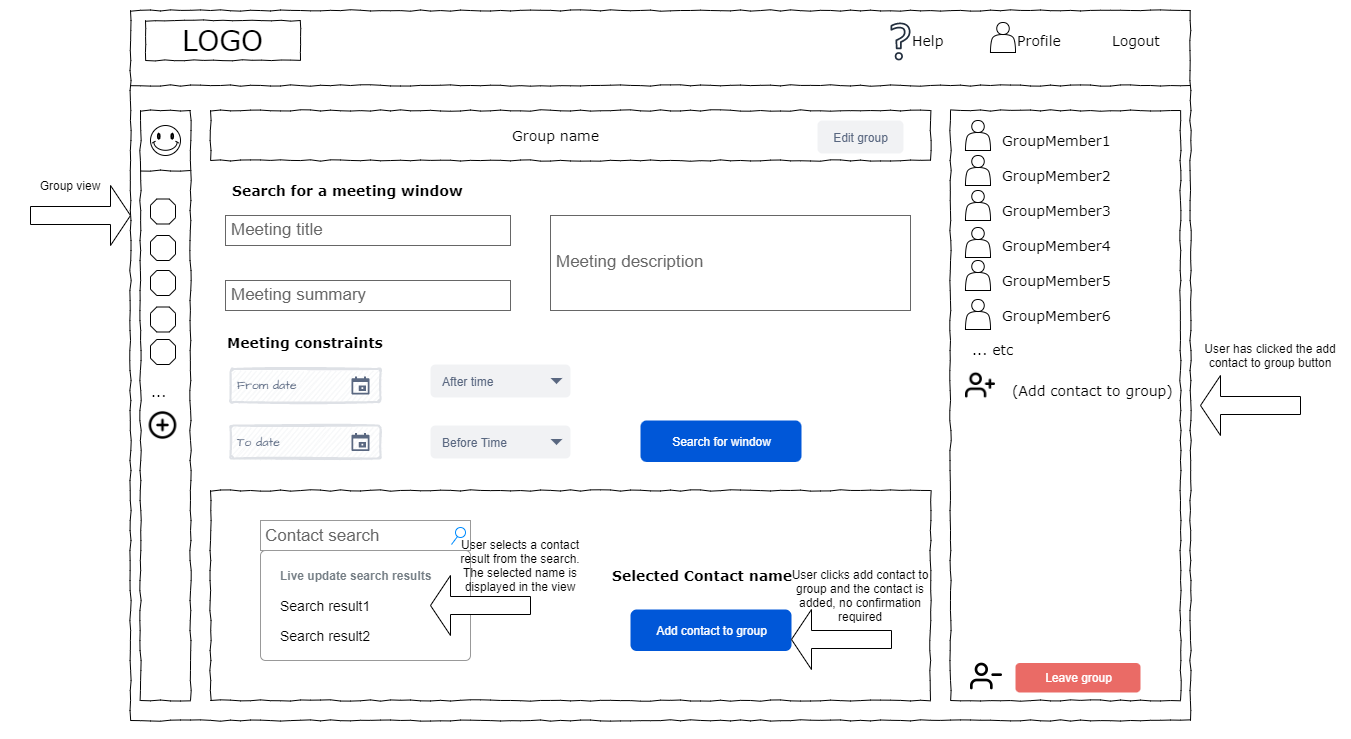

The diagram above was exported from draw.io. Its source (the exported page's mxGraphModel, read from the mxfile embedded in the PNG):
<mxGraphModel dx="2168" dy="-102" grid="1" gridSize="10" guides="1" tooltips="1" connect="1" arrows="1" fold="1" page="1" pageScale="1" pageWidth="1100" pageHeight="850" background="#ffffff" math="0" shadow="0">
  <root>
    <mxCell id="0" />
    <mxCell id="1" parent="0" />
    <mxCell id="11eux12LOQPgP8-3jukl-22" value="" style="whiteSpace=wrap;html=1;rounded=0;shadow=0;labelBackgroundColor=none;strokeColor=#000000;strokeWidth=1;fillColor=none;fontFamily=Verdana;fontSize=12;fontColor=#000000;align=center;comic=1;" parent="1" vertex="1">
      <mxGeometry x="20" y="860" width="1060" height="710" as="geometry" />
    </mxCell>
    <mxCell id="11eux12LOQPgP8-3jukl-23" value="LOGO" style="whiteSpace=wrap;html=1;rounded=0;shadow=0;labelBackgroundColor=none;strokeWidth=1;fontFamily=Verdana;fontSize=28;align=center;comic=1;" parent="1" vertex="1">
      <mxGeometry x="35" y="870" width="155" height="40" as="geometry" />
    </mxCell>
    <mxCell id="11eux12LOQPgP8-3jukl-24" value="Profile" style="text;html=1;points=[];align=left;verticalAlign=top;spacingTop=-4;fontSize=14;fontFamily=Verdana" parent="1" vertex="1">
      <mxGeometry x="905" y="880" width="60" height="20" as="geometry" />
    </mxCell>
    <mxCell id="11eux12LOQPgP8-3jukl-25" value="Logout" style="text;html=1;points=[];align=left;verticalAlign=top;spacingTop=-4;fontSize=14;fontFamily=Verdana" parent="1" vertex="1">
      <mxGeometry x="1000" y="880" width="60" height="20" as="geometry" />
    </mxCell>
    <mxCell id="11eux12LOQPgP8-3jukl-26" value="" style="whiteSpace=wrap;html=1;rounded=0;shadow=0;labelBackgroundColor=none;strokeWidth=1;fillColor=none;fontFamily=Verdana;fontSize=12;align=center;comic=1;" parent="1" vertex="1">
      <mxGeometry x="30" y="960" width="50" height="590" as="geometry" />
    </mxCell>
    <mxCell id="11eux12LOQPgP8-3jukl-27" value="" style="line;strokeWidth=1;html=1;rounded=0;shadow=0;labelBackgroundColor=none;fillColor=none;fontFamily=Verdana;fontSize=14;fontColor=#000000;align=center;comic=1;" parent="1" vertex="1">
      <mxGeometry x="20" y="930" width="1060" height="10" as="geometry" />
    </mxCell>
    <mxCell id="11eux12LOQPgP8-3jukl-28" value="" style="whiteSpace=wrap;html=1;rounded=0;shadow=0;labelBackgroundColor=none;strokeWidth=1;fillColor=none;fontFamily=Verdana;fontSize=12;align=center;comic=1;" parent="1" vertex="1">
      <mxGeometry x="100" y="960" width="720" height="50" as="geometry" />
    </mxCell>
    <mxCell id="11eux12LOQPgP8-3jukl-29" value="Group name" style="text;html=1;points=[];align=left;verticalAlign=top;spacingTop=-4;fontSize=14;fontFamily=Verdana" parent="1" vertex="1">
      <mxGeometry x="400" y="975" width="60" height="20" as="geometry" />
    </mxCell>
    <mxCell id="11eux12LOQPgP8-3jukl-32" value="" style="whiteSpace=wrap;html=1;rounded=0;shadow=0;labelBackgroundColor=none;strokeWidth=1;fillColor=none;fontFamily=Verdana;fontSize=12;align=center;comic=1;" parent="1" vertex="1">
      <mxGeometry x="840" y="960" width="230" height="590" as="geometry" />
    </mxCell>
    <mxCell id="11eux12LOQPgP8-3jukl-38" value="..." style="text;html=1;points=[];align=left;verticalAlign=top;spacingTop=-4;fontSize=14;fontFamily=Verdana" parent="1" vertex="1">
      <mxGeometry x="39" y="1231" width="31" height="20" as="geometry" />
    </mxCell>
    <mxCell id="11eux12LOQPgP8-3jukl-42" value="GroupMember1" style="text;html=1;points=[];align=left;verticalAlign=top;spacingTop=-4;fontSize=14;fontFamily=Verdana" parent="1" vertex="1">
      <mxGeometry x="890" y="980" width="140" height="20" as="geometry" />
    </mxCell>
    <mxCell id="11eux12LOQPgP8-3jukl-43" value="GroupMember2" style="text;html=1;points=[];align=left;verticalAlign=top;spacingTop=-4;fontSize=14;fontFamily=Verdana" parent="1" vertex="1">
      <mxGeometry x="890" y="1015" width="140" height="20" as="geometry" />
    </mxCell>
    <mxCell id="11eux12LOQPgP8-3jukl-44" value="GroupMember3" style="text;html=1;points=[];align=left;verticalAlign=top;spacingTop=-4;fontSize=14;fontFamily=Verdana" parent="1" vertex="1">
      <mxGeometry x="890" y="1050" width="140" height="20" as="geometry" />
    </mxCell>
    <mxCell id="11eux12LOQPgP8-3jukl-45" value="GroupMember4" style="text;html=1;points=[];align=left;verticalAlign=top;spacingTop=-4;fontSize=14;fontFamily=Verdana" parent="1" vertex="1">
      <mxGeometry x="890" y="1085" width="140" height="20" as="geometry" />
    </mxCell>
    <mxCell id="11eux12LOQPgP8-3jukl-46" value="GroupMember5" style="text;html=1;points=[];align=left;verticalAlign=top;spacingTop=-4;fontSize=14;fontFamily=Verdana" parent="1" vertex="1">
      <mxGeometry x="890" y="1120" width="140" height="20" as="geometry" />
    </mxCell>
    <mxCell id="11eux12LOQPgP8-3jukl-47" value="GroupMember6" style="text;html=1;points=[];align=left;verticalAlign=top;spacingTop=-4;fontSize=14;fontFamily=Verdana" parent="1" vertex="1">
      <mxGeometry x="890" y="1155" width="140" height="20" as="geometry" />
    </mxCell>
    <mxCell id="11eux12LOQPgP8-3jukl-48" value="" style="verticalLabelPosition=bottom;verticalAlign=top;html=1;shape=mxgraph.basic.smiley" parent="1" vertex="1">
      <mxGeometry x="40" y="975" width="30" height="30" as="geometry" />
    </mxCell>
    <mxCell id="11eux12LOQPgP8-3jukl-49" value="" style="verticalLabelPosition=bottom;verticalAlign=top;html=1;shape=mxgraph.basic.polygon;polyCoords=[[0.25,0],[0.75,0],[1,0.25],[1,0.75],[0.75,1],[0.25,1],[0,0.75],[0,0.25]];polyline=0;" parent="1" vertex="1">
      <mxGeometry x="40" y="1048.5" width="25" height="25" as="geometry" />
    </mxCell>
    <mxCell id="11eux12LOQPgP8-3jukl-50" value="" style="verticalLabelPosition=bottom;verticalAlign=top;html=1;shape=mxgraph.basic.polygon;polyCoords=[[0.25,0],[0.75,0],[1,0.25],[1,0.75],[0.75,1],[0.25,1],[0,0.75],[0,0.25]];polyline=0;" parent="1" vertex="1">
      <mxGeometry x="40" y="1085" width="25" height="25" as="geometry" />
    </mxCell>
    <mxCell id="11eux12LOQPgP8-3jukl-51" value="" style="verticalLabelPosition=bottom;verticalAlign=top;html=1;shape=mxgraph.basic.polygon;polyCoords=[[0.25,0],[0.75,0],[1,0.25],[1,0.75],[0.75,1],[0.25,1],[0,0.75],[0,0.25]];polyline=0;" parent="1" vertex="1">
      <mxGeometry x="40" y="1120" width="25" height="25" as="geometry" />
    </mxCell>
    <mxCell id="11eux12LOQPgP8-3jukl-52" value="" style="verticalLabelPosition=bottom;verticalAlign=top;html=1;shape=mxgraph.basic.polygon;polyCoords=[[0.25,0],[0.75,0],[1,0.25],[1,0.75],[0.75,1],[0.25,1],[0,0.75],[0,0.25]];polyline=0;" parent="1" vertex="1">
      <mxGeometry x="40" y="1156.5" width="25" height="25" as="geometry" />
    </mxCell>
    <mxCell id="11eux12LOQPgP8-3jukl-53" value="" style="verticalLabelPosition=bottom;verticalAlign=top;html=1;shape=mxgraph.basic.polygon;polyCoords=[[0.25,0],[0.75,0],[1,0.25],[1,0.75],[0.75,1],[0.25,1],[0,0.75],[0,0.25]];polyline=0;" parent="1" vertex="1">
      <mxGeometry x="40" y="1189" width="25" height="25" as="geometry" />
    </mxCell>
    <mxCell id="11eux12LOQPgP8-3jukl-54" value="... etc" style="text;html=1;points=[];align=left;verticalAlign=top;spacingTop=-4;fontSize=14;fontFamily=Verdana" parent="1" vertex="1">
      <mxGeometry x="860" y="1189" width="170" height="20" as="geometry" />
    </mxCell>
    <mxCell id="11eux12LOQPgP8-3jukl-55" value="(Add contact to group)" style="text;html=1;points=[];align=left;verticalAlign=top;spacingTop=-4;fontSize=14;fontFamily=Verdana" parent="1" vertex="1">
      <mxGeometry x="900" y="1230" width="120" height="20" as="geometry" />
    </mxCell>
    <mxCell id="11eux12LOQPgP8-3jukl-56" style="edgeStyle=orthogonalEdgeStyle;rounded=0;orthogonalLoop=1;jettySize=auto;html=1;exitX=0.5;exitY=1;exitDx=0;exitDy=0;" parent="1" source="11eux12LOQPgP8-3jukl-22" target="11eux12LOQPgP8-3jukl-22" edge="1">
      <mxGeometry relative="1" as="geometry" />
    </mxCell>
    <mxCell id="11eux12LOQPgP8-3jukl-57" value="Help" style="text;html=1;points=[];align=left;verticalAlign=top;spacingTop=-4;fontSize=14;fontFamily=Verdana" parent="1" vertex="1">
      <mxGeometry x="800" y="880" width="60" height="20" as="geometry" />
    </mxCell>
    <mxCell id="11eux12LOQPgP8-3jukl-58" value="" style="sketch=0;outlineConnect=0;fontColor=#232F3E;gradientColor=none;fillColor=#232F3E;strokeColor=none;dashed=0;verticalLabelPosition=bottom;verticalAlign=top;align=center;html=1;fontSize=12;fontStyle=0;aspect=fixed;pointerEvents=1;shape=mxgraph.aws4.question;" parent="1" vertex="1">
      <mxGeometry x="780.03" y="872" width="19.97" height="38" as="geometry" />
    </mxCell>
    <mxCell id="11eux12LOQPgP8-3jukl-59" value="" style="shape=actor;whiteSpace=wrap;html=1;" parent="1" vertex="1">
      <mxGeometry x="880" y="872" width="25" height="30" as="geometry" />
    </mxCell>
    <mxCell id="11eux12LOQPgP8-3jukl-60" value="" style="shape=actor;whiteSpace=wrap;html=1;" parent="1" vertex="1">
      <mxGeometry x="855" y="970" width="25" height="30" as="geometry" />
    </mxCell>
    <mxCell id="11eux12LOQPgP8-3jukl-61" value="" style="shape=actor;whiteSpace=wrap;html=1;" parent="1" vertex="1">
      <mxGeometry x="855" y="1005" width="25" height="30" as="geometry" />
    </mxCell>
    <mxCell id="11eux12LOQPgP8-3jukl-62" value="" style="shape=actor;whiteSpace=wrap;html=1;" parent="1" vertex="1">
      <mxGeometry x="855" y="1040" width="25" height="30" as="geometry" />
    </mxCell>
    <mxCell id="11eux12LOQPgP8-3jukl-63" value="" style="shape=actor;whiteSpace=wrap;html=1;" parent="1" vertex="1">
      <mxGeometry x="855" y="1077" width="25" height="30" as="geometry" />
    </mxCell>
    <mxCell id="11eux12LOQPgP8-3jukl-64" value="" style="shape=actor;whiteSpace=wrap;html=1;" parent="1" vertex="1">
      <mxGeometry x="855" y="1110" width="25" height="30" as="geometry" />
    </mxCell>
    <mxCell id="11eux12LOQPgP8-3jukl-65" value="" style="shape=actor;whiteSpace=wrap;html=1;" parent="1" vertex="1">
      <mxGeometry x="855" y="1149" width="25" height="30" as="geometry" />
    </mxCell>
    <mxCell id="11eux12LOQPgP8-3jukl-67" value="" style="shape=singleArrow;whiteSpace=wrap;html=1;" parent="1" vertex="1">
      <mxGeometry x="-80" y="1035" width="100" height="60" as="geometry" />
    </mxCell>
    <mxCell id="11eux12LOQPgP8-3jukl-68" value="Group view" style="text;html=1;strokeColor=none;fillColor=none;align=center;verticalAlign=middle;whiteSpace=wrap;rounded=0;" parent="1" vertex="1">
      <mxGeometry x="-100" y="1020" width="120" height="30" as="geometry" />
    </mxCell>
    <mxCell id="11eux12LOQPgP8-3jukl-72" value="" style="shape=image;html=1;verticalAlign=top;verticalLabelPosition=bottom;labelBackgroundColor=#ffffff;imageAspect=0;aspect=fixed;image=https://cdn4.iconfinder.com/data/icons/feather/24/user-plus-128.png" parent="1" vertex="1">
      <mxGeometry x="855" y="1220" width="30" height="30" as="geometry" />
    </mxCell>
    <mxCell id="11eux12LOQPgP8-3jukl-74" value="" style="shape=image;html=1;verticalAlign=top;verticalLabelPosition=bottom;labelBackgroundColor=#ffffff;imageAspect=0;aspect=fixed;image=https://cdn1.iconfinder.com/data/icons/feather-2/24/plus-circle-128.png" parent="1" vertex="1">
      <mxGeometry x="37.5" y="1260" width="30" height="30" as="geometry" />
    </mxCell>
    <mxCell id="11eux12LOQPgP8-3jukl-75" value="&lt;b&gt;Search for a meeting window&lt;/b&gt;" style="text;html=1;points=[];align=left;verticalAlign=top;spacingTop=-4;fontSize=14;fontFamily=Verdana" parent="1" vertex="1">
      <mxGeometry x="120" y="1030" width="260" height="20" as="geometry" />
    </mxCell>
    <mxCell id="8MLmgprm4ApJijjYlU4C-1" value="" style="line;strokeWidth=1;html=1;rounded=0;shadow=0;labelBackgroundColor=none;fillColor=none;fontFamily=Verdana;fontSize=14;fontColor=#000000;align=center;comic=1;" parent="1" vertex="1">
      <mxGeometry x="30" y="1015" width="50" height="10" as="geometry" />
    </mxCell>
    <mxCell id="8MLmgprm4ApJijjYlU4C-4" value="User has clicked the add contact to group button" style="text;html=1;strokeColor=none;fillColor=none;align=center;verticalAlign=middle;whiteSpace=wrap;rounded=0;" parent="1" vertex="1">
      <mxGeometry x="1090" y="1170" width="140" height="69" as="geometry" />
    </mxCell>
    <mxCell id="yU5Lpswqs8E7SCSswwPH-1" value="Meeting title" style="strokeWidth=1;shadow=0;dashed=0;align=center;html=1;shape=mxgraph.mockup.text.textBox;fontColor=#666666;align=left;fontSize=17;spacingLeft=4;spacingTop=-3;strokeColor=#666666;mainText=" parent="1" vertex="1">
      <mxGeometry x="115" y="1065" width="285" height="30" as="geometry" />
    </mxCell>
    <mxCell id="yU5Lpswqs8E7SCSswwPH-2" value="Meeting summary" style="strokeWidth=1;shadow=0;dashed=0;align=center;html=1;shape=mxgraph.mockup.text.textBox;fontColor=#666666;align=left;fontSize=17;spacingLeft=4;spacingTop=-3;strokeColor=#666666;mainText=" parent="1" vertex="1">
      <mxGeometry x="115" y="1130" width="285" height="30" as="geometry" />
    </mxCell>
    <mxCell id="yU5Lpswqs8E7SCSswwPH-3" value="Meeting description" style="strokeWidth=1;shadow=0;dashed=0;align=center;html=1;shape=mxgraph.mockup.text.textBox;fontColor=#666666;align=left;fontSize=17;spacingLeft=4;spacingTop=-3;strokeColor=#666666;mainText=" parent="1" vertex="1">
      <mxGeometry x="440" y="1065" width="360" height="95" as="geometry" />
    </mxCell>
    <mxCell id="yU5Lpswqs8E7SCSswwPH-6" value="From date" style="rounded=1;arcSize=9;fillColor=#F7F8F9;align=left;spacingLeft=5;strokeColor=#DEE1E6;html=1;strokeWidth=2;fontColor=#596780;fontSize=12;sketch=1;hachureGap=4;pointerEvents=0;fontFamily=Architects Daughter;fontSource=https%3A%2F%2Ffonts.googleapis.com%2Fcss%3Ffamily%3DArchitects%2BDaughter;" parent="1" vertex="1">
      <mxGeometry x="120" y="1218.5" width="150" height="33" as="geometry" />
    </mxCell>
    <mxCell id="yU5Lpswqs8E7SCSswwPH-7" value="" style="shape=mxgraph.gmdl.calendar;fillColor=#5A6881;strokeColor=none;sketch=0;hachureGap=4;pointerEvents=0;fontFamily=Architects Daughter;fontSource=https%3A%2F%2Ffonts.googleapis.com%2Fcss%3Ffamily%3DArchitects%2BDaughter;fontSize=20;" parent="yU5Lpswqs8E7SCSswwPH-6" vertex="1">
      <mxGeometry x="1" y="0.5" width="18" height="18" relative="1" as="geometry">
        <mxPoint x="-29" y="-9" as="offset" />
      </mxGeometry>
    </mxCell>
    <mxCell id="yU5Lpswqs8E7SCSswwPH-8" value="&lt;b&gt;Meeting constraints&lt;/b&gt;" style="text;html=1;points=[];align=left;verticalAlign=top;spacingTop=-4;fontSize=14;fontFamily=Verdana" parent="1" vertex="1">
      <mxGeometry x="115" y="1181.5" width="260" height="20" as="geometry" />
    </mxCell>
    <mxCell id="yU5Lpswqs8E7SCSswwPH-9" value="To date" style="rounded=1;arcSize=9;fillColor=#F7F8F9;align=left;spacingLeft=5;strokeColor=#DEE1E6;html=1;strokeWidth=2;fontColor=#596780;fontSize=12;sketch=1;hachureGap=4;pointerEvents=0;fontFamily=Architects Daughter;fontSource=https%3A%2F%2Ffonts.googleapis.com%2Fcss%3Ffamily%3DArchitects%2BDaughter;" parent="1" vertex="1">
      <mxGeometry x="120" y="1275" width="150" height="33" as="geometry" />
    </mxCell>
    <mxCell id="yU5Lpswqs8E7SCSswwPH-10" value="" style="shape=mxgraph.gmdl.calendar;fillColor=#5A6881;strokeColor=none;sketch=0;hachureGap=4;pointerEvents=0;fontFamily=Architects Daughter;fontSource=https%3A%2F%2Ffonts.googleapis.com%2Fcss%3Ffamily%3DArchitects%2BDaughter;fontSize=20;" parent="yU5Lpswqs8E7SCSswwPH-9" vertex="1">
      <mxGeometry x="1" y="0.5" width="18" height="18" relative="1" as="geometry">
        <mxPoint x="-29" y="-9" as="offset" />
      </mxGeometry>
    </mxCell>
    <mxCell id="yU5Lpswqs8E7SCSswwPH-11" value="After time" style="rounded=1;fillColor=#F1F2F4;strokeColor=none;html=1;fontColor=#596780;align=left;fontSize=12;spacingLeft=10;sketch=0;" parent="1" vertex="1">
      <mxGeometry x="320" y="1214" width="140" height="33" as="geometry" />
    </mxCell>
    <mxCell id="yU5Lpswqs8E7SCSswwPH-12" value="" style="shape=triangle;direction=south;fillColor=#596780;strokeColor=none;html=1;sketch=0;" parent="yU5Lpswqs8E7SCSswwPH-11" vertex="1">
      <mxGeometry x="1" y="0.5" width="12" height="6" relative="1" as="geometry">
        <mxPoint x="-20" y="-3" as="offset" />
      </mxGeometry>
    </mxCell>
    <mxCell id="yU5Lpswqs8E7SCSswwPH-13" value="Before Time" style="rounded=1;fillColor=#F1F2F4;strokeColor=none;html=1;fontColor=#596780;align=left;fontSize=12;spacingLeft=10;sketch=0;" parent="1" vertex="1">
      <mxGeometry x="320" y="1275" width="140" height="33" as="geometry" />
    </mxCell>
    <mxCell id="yU5Lpswqs8E7SCSswwPH-14" value="" style="shape=triangle;direction=south;fillColor=#596780;strokeColor=none;html=1;sketch=0;" parent="yU5Lpswqs8E7SCSswwPH-13" vertex="1">
      <mxGeometry x="1" y="0.5" width="12" height="6" relative="1" as="geometry">
        <mxPoint x="-20" y="-3" as="offset" />
      </mxGeometry>
    </mxCell>
    <mxCell id="yU5Lpswqs8E7SCSswwPH-15" value="Search for window" style="rounded=1;fillColor=#0057D8;align=center;strokeColor=none;html=1;fontColor=#ffffff;fontSize=12;sketch=0;" parent="1" vertex="1">
      <mxGeometry x="530" y="1270" width="161" height="41.5" as="geometry" />
    </mxCell>
    <mxCell id="yU5Lpswqs8E7SCSswwPH-19" value="" style="shape=singleArrow;whiteSpace=wrap;html=1;direction=west;" parent="1" vertex="1">
      <mxGeometry x="1090" y="1225" width="100" height="60" as="geometry" />
    </mxCell>
    <mxCell id="GGNkea8rhX7ZuBmViQVv-1" value="" style="whiteSpace=wrap;html=1;rounded=0;shadow=0;labelBackgroundColor=none;strokeWidth=1;fillColor=none;fontFamily=Verdana;fontSize=12;align=center;comic=1;" parent="1" vertex="1">
      <mxGeometry x="100" y="1340" width="720" height="210" as="geometry" />
    </mxCell>
    <mxCell id="GGNkea8rhX7ZuBmViQVv-2" value="Contact search" style="strokeWidth=1;shadow=0;dashed=0;align=center;html=1;shape=mxgraph.mockup.forms.searchBox;strokeColor=#999999;mainText=;strokeColor2=#008cff;fontColor=#666666;fontSize=17;align=left;spacingLeft=3;" parent="1" vertex="1">
      <mxGeometry x="150" y="1370" width="210" height="30" as="geometry" />
    </mxCell>
    <mxCell id="GGNkea8rhX7ZuBmViQVv-3" value="" style="html=1;shadow=0;dashed=0;shape=mxgraph.bootstrap.rrect;rSize=5;fillColor=#ffffff;strokeColor=#999999;" parent="1" vertex="1">
      <mxGeometry x="150" y="1400" width="210" height="110" as="geometry" />
    </mxCell>
    <mxCell id="GGNkea8rhX7ZuBmViQVv-4" value="Live update search results" style="fillColor=none;strokeColor=none;align=left;spacing=20;fontSize=12;fontColor=#757E85;fontStyle=1;" parent="GGNkea8rhX7ZuBmViQVv-3" vertex="1">
      <mxGeometry width="140" height="30" relative="1" as="geometry">
        <mxPoint y="10" as="offset" />
      </mxGeometry>
    </mxCell>
    <mxCell id="GGNkea8rhX7ZuBmViQVv-5" value="Search result1" style="fillColor=none;strokeColor=none;align=left;spacing=20;fontSize=14;" parent="GGNkea8rhX7ZuBmViQVv-3" vertex="1">
      <mxGeometry width="140" height="30" relative="1" as="geometry">
        <mxPoint y="40" as="offset" />
      </mxGeometry>
    </mxCell>
    <mxCell id="GGNkea8rhX7ZuBmViQVv-6" value="Search result2" style="fillColor=none;strokeColor=none;align=left;spacing=20;fontSize=14;" parent="GGNkea8rhX7ZuBmViQVv-3" vertex="1">
      <mxGeometry width="140" height="30" relative="1" as="geometry">
        <mxPoint y="70" as="offset" />
      </mxGeometry>
    </mxCell>
    <mxCell id="GGNkea8rhX7ZuBmViQVv-7" value="" style="shape=singleArrow;whiteSpace=wrap;html=1;direction=west;" parent="1" vertex="1">
      <mxGeometry x="320" y="1425" width="100" height="60" as="geometry" />
    </mxCell>
    <mxCell id="GGNkea8rhX7ZuBmViQVv-8" value="User selects a contact result from the search.&lt;br&gt;The selected name is displayed in the view" style="text;html=1;strokeColor=none;fillColor=none;align=center;verticalAlign=middle;whiteSpace=wrap;rounded=0;" parent="1" vertex="1">
      <mxGeometry x="340" y="1380" width="140" height="69" as="geometry" />
    </mxCell>
    <mxCell id="GGNkea8rhX7ZuBmViQVv-9" value="Add contact to group" style="rounded=1;fillColor=#0057D8;align=center;strokeColor=none;html=1;fontColor=#ffffff;fontSize=12;sketch=0;" parent="1" vertex="1">
      <mxGeometry x="520" y="1459" width="161" height="41.5" as="geometry" />
    </mxCell>
    <mxCell id="GGNkea8rhX7ZuBmViQVv-14" value="&lt;b&gt;Selected Contact name&lt;/b&gt;" style="text;html=1;points=[];align=left;verticalAlign=top;spacingTop=-4;fontSize=14;fontFamily=Verdana" parent="1" vertex="1">
      <mxGeometry x="500" y="1414.5" width="260" height="20" as="geometry" />
    </mxCell>
    <mxCell id="GGNkea8rhX7ZuBmViQVv-15" value="" style="shape=singleArrow;whiteSpace=wrap;html=1;direction=west;" parent="1" vertex="1">
      <mxGeometry x="681" y="1459" width="100" height="60" as="geometry" />
    </mxCell>
    <mxCell id="GGNkea8rhX7ZuBmViQVv-16" value="User clicks add contact to group and the contact is added, no confirmation required" style="text;html=1;strokeColor=none;fillColor=none;align=center;verticalAlign=middle;whiteSpace=wrap;rounded=0;" parent="1" vertex="1">
      <mxGeometry x="680" y="1410.5" width="140" height="69" as="geometry" />
    </mxCell>
    <mxCell id="q-rhEdyQgv9XyRSaRBHF-2" value="Edit group" style="rounded=1;fillColor=#F1F2F4;strokeColor=none;html=1;fontColor=#596780;align=center;verticalAlign=middle;fontStyle=0;fontSize=12;sketch=0;" parent="1" vertex="1">
      <mxGeometry x="707" y="970" width="86" height="33" as="geometry" />
    </mxCell>
    <mxCell id="Sv8vYpTwiAlr1tTBn12B-1" value="" style="shape=image;html=1;verticalAlign=top;verticalLabelPosition=bottom;labelBackgroundColor=#ffffff;imageAspect=0;aspect=fixed;image=https://cdn1.iconfinder.com/data/icons/feather-2/24/user-minus-128.png" vertex="1" parent="1">
      <mxGeometry x="860" y="1510" width="32" height="32" as="geometry" />
    </mxCell>
    <mxCell id="Sv8vYpTwiAlr1tTBn12B-2" value="Leave group" style="rounded=1;fillColor=#EA6B66;align=center;strokeColor=none;html=1;fontColor=#ffffff;fontSize=12;sketch=0;" vertex="1" parent="1">
      <mxGeometry x="905" y="1512.5" width="125" height="29.5" as="geometry" />
    </mxCell>
  </root>
</mxGraphModel>